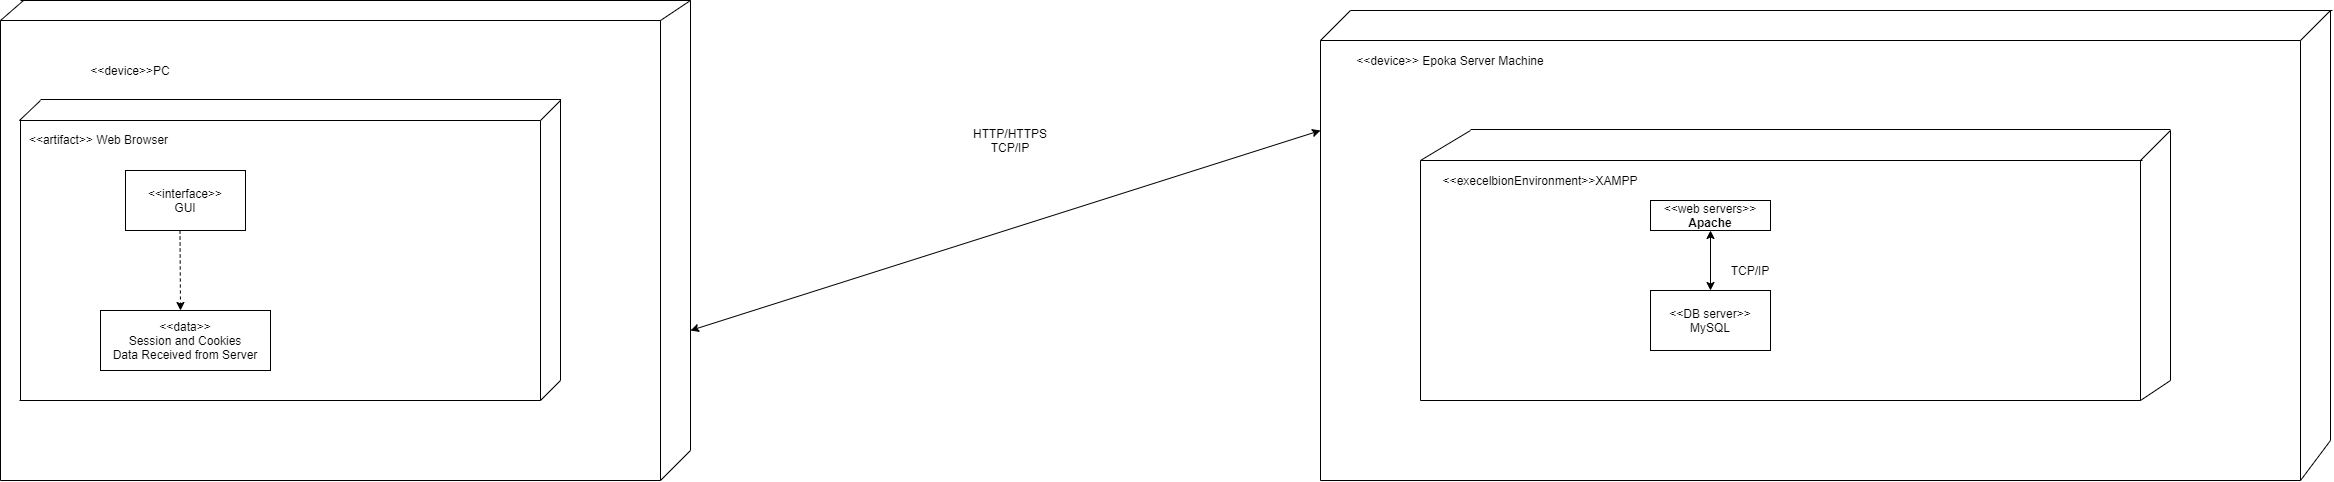

The diagram above was exported from draw.io. Its source (the exported page's mxGraphModel, read from the mxfile embedded in the PNG):
<mxGraphModel dx="868" dy="1501" grid="1" gridSize="10" guides="1" tooltips="1" connect="1" arrows="1" fold="1" page="1" pageScale="1" pageWidth="850" pageHeight="1100" math="0" shadow="0">
  <root>
    <mxCell id="0" />
    <mxCell id="1" parent="0" />
    <mxCell id="DpVT3r1v_h-D7Z_BwoRB-1" value="&amp;lt;&amp;lt;artifact&amp;gt;&amp;gt; Web Browser" style="text;html=1;align=center;verticalAlign=middle;resizable=0;points=[];autosize=1;" parent="1" vertex="1">
      <mxGeometry x="43" y="89" width="150" height="20" as="geometry" />
    </mxCell>
    <mxCell id="DpVT3r1v_h-D7Z_BwoRB-3" value="&amp;lt;&amp;lt;interface&amp;gt;&amp;gt;&lt;br&gt;GUI" style="rounded=0;whiteSpace=wrap;html=1;" parent="1" vertex="1">
      <mxGeometry x="145" y="130" width="120" height="60" as="geometry" />
    </mxCell>
    <mxCell id="DpVT3r1v_h-D7Z_BwoRB-4" value="" style="endArrow=classic;html=1;endFill=1;dashed=1;" parent="1" edge="1">
      <mxGeometry width="50" height="50" relative="1" as="geometry">
        <mxPoint x="199.5" y="190" as="sourcePoint" />
        <mxPoint x="200" y="270" as="targetPoint" />
      </mxGeometry>
    </mxCell>
    <mxCell id="DpVT3r1v_h-D7Z_BwoRB-5" value="&amp;lt;&amp;lt;data&amp;gt;&amp;gt;&lt;br&gt;Session and Cookies&lt;br&gt;Data Received from Server" style="rounded=0;whiteSpace=wrap;html=1;" parent="1" vertex="1">
      <mxGeometry x="120" y="270" width="170" height="60" as="geometry" />
    </mxCell>
    <mxCell id="DpVT3r1v_h-D7Z_BwoRB-8" value="" style="endArrow=none;html=1;" parent="1" edge="1">
      <mxGeometry width="50" height="50" relative="1" as="geometry">
        <mxPoint x="40" y="360" as="sourcePoint" />
        <mxPoint x="40" y="80" as="targetPoint" />
      </mxGeometry>
    </mxCell>
    <mxCell id="DpVT3r1v_h-D7Z_BwoRB-9" value="" style="endArrow=none;html=1;" parent="1" edge="1">
      <mxGeometry width="50" height="50" relative="1" as="geometry">
        <mxPoint x="39" y="80" as="sourcePoint" />
        <mxPoint x="560" y="80" as="targetPoint" />
      </mxGeometry>
    </mxCell>
    <mxCell id="DpVT3r1v_h-D7Z_BwoRB-10" value="" style="endArrow=none;html=1;" parent="1" edge="1">
      <mxGeometry width="50" height="50" relative="1" as="geometry">
        <mxPoint x="560" y="80" as="sourcePoint" />
        <mxPoint x="580" y="60" as="targetPoint" />
      </mxGeometry>
    </mxCell>
    <mxCell id="DpVT3r1v_h-D7Z_BwoRB-11" value="" style="endArrow=none;html=1;" parent="1" edge="1">
      <mxGeometry width="50" height="50" relative="1" as="geometry">
        <mxPoint x="580" y="340" as="sourcePoint" />
        <mxPoint x="580" y="58.5" as="targetPoint" />
      </mxGeometry>
    </mxCell>
    <mxCell id="DpVT3r1v_h-D7Z_BwoRB-12" value="" style="endArrow=none;html=1;" parent="1" edge="1">
      <mxGeometry width="50" height="50" relative="1" as="geometry">
        <mxPoint x="39" y="360" as="sourcePoint" />
        <mxPoint x="560" y="360" as="targetPoint" />
      </mxGeometry>
    </mxCell>
    <mxCell id="DpVT3r1v_h-D7Z_BwoRB-13" value="" style="endArrow=none;html=1;" parent="1" edge="1">
      <mxGeometry width="50" height="50" relative="1" as="geometry">
        <mxPoint x="560" y="360" as="sourcePoint" />
        <mxPoint x="560" y="80" as="targetPoint" />
      </mxGeometry>
    </mxCell>
    <mxCell id="DpVT3r1v_h-D7Z_BwoRB-15" value="" style="endArrow=none;html=1;" parent="1" edge="1">
      <mxGeometry width="50" height="50" relative="1" as="geometry">
        <mxPoint x="560" y="360" as="sourcePoint" />
        <mxPoint x="580" y="340" as="targetPoint" />
      </mxGeometry>
    </mxCell>
    <mxCell id="DpVT3r1v_h-D7Z_BwoRB-17" value="" style="endArrow=none;html=1;" parent="1" edge="1">
      <mxGeometry width="50" height="50" relative="1" as="geometry">
        <mxPoint x="60" y="59" as="sourcePoint" />
        <mxPoint x="580" y="59" as="targetPoint" />
      </mxGeometry>
    </mxCell>
    <mxCell id="DpVT3r1v_h-D7Z_BwoRB-18" value="" style="endArrow=none;html=1;" parent="1" edge="1">
      <mxGeometry width="50" height="50" relative="1" as="geometry">
        <mxPoint x="39" y="80" as="sourcePoint" />
        <mxPoint x="60" y="60" as="targetPoint" />
      </mxGeometry>
    </mxCell>
    <mxCell id="DpVT3r1v_h-D7Z_BwoRB-23" value="&amp;lt;&amp;lt;device&amp;gt;&amp;gt;PC" style="text;html=1;strokeColor=none;fillColor=none;align=center;verticalAlign=middle;whiteSpace=wrap;rounded=0;" parent="1" vertex="1">
      <mxGeometry x="130" y="20" width="40" height="20" as="geometry" />
    </mxCell>
    <mxCell id="DpVT3r1v_h-D7Z_BwoRB-24" value="" style="endArrow=none;html=1;" parent="1" edge="1">
      <mxGeometry width="50" height="50" relative="1" as="geometry">
        <mxPoint x="680" y="440" as="sourcePoint" />
        <mxPoint x="680" y="-20" as="targetPoint" />
      </mxGeometry>
    </mxCell>
    <mxCell id="DpVT3r1v_h-D7Z_BwoRB-25" value="" style="endArrow=none;html=1;" parent="1" edge="1">
      <mxGeometry width="50" height="50" relative="1" as="geometry">
        <mxPoint x="680" y="440" as="sourcePoint" />
        <mxPoint x="710" y="410" as="targetPoint" />
      </mxGeometry>
    </mxCell>
    <mxCell id="DpVT3r1v_h-D7Z_BwoRB-26" value="" style="endArrow=none;html=1;" parent="1" edge="1">
      <mxGeometry width="50" height="50" relative="1" as="geometry">
        <mxPoint x="710" y="410" as="sourcePoint" />
        <mxPoint x="710" y="-40" as="targetPoint" />
      </mxGeometry>
    </mxCell>
    <mxCell id="DpVT3r1v_h-D7Z_BwoRB-27" value="" style="endArrow=none;html=1;" parent="1" edge="1">
      <mxGeometry width="50" height="50" relative="1" as="geometry">
        <mxPoint x="680" y="-20" as="sourcePoint" />
        <mxPoint x="710" y="-40" as="targetPoint" />
      </mxGeometry>
    </mxCell>
    <mxCell id="DpVT3r1v_h-D7Z_BwoRB-29" value="" style="endArrow=none;html=1;" parent="1" edge="1">
      <mxGeometry width="50" height="50" relative="1" as="geometry">
        <mxPoint x="40" y="-40" as="sourcePoint" />
        <mxPoint x="710" y="-40" as="targetPoint" />
      </mxGeometry>
    </mxCell>
    <mxCell id="DpVT3r1v_h-D7Z_BwoRB-30" value="" style="endArrow=none;html=1;" parent="1" edge="1">
      <mxGeometry width="50" height="50" relative="1" as="geometry">
        <mxPoint x="20" y="-20" as="sourcePoint" />
        <mxPoint x="680" y="-20" as="targetPoint" />
      </mxGeometry>
    </mxCell>
    <mxCell id="DpVT3r1v_h-D7Z_BwoRB-32" value="" style="endArrow=none;html=1;" parent="1" edge="1">
      <mxGeometry width="50" height="50" relative="1" as="geometry">
        <mxPoint x="20" y="-20" as="sourcePoint" />
        <mxPoint x="43" y="-40" as="targetPoint" />
      </mxGeometry>
    </mxCell>
    <mxCell id="DpVT3r1v_h-D7Z_BwoRB-33" value="" style="endArrow=none;html=1;" parent="1" edge="1">
      <mxGeometry width="50" height="50" relative="1" as="geometry">
        <mxPoint x="20" y="440" as="sourcePoint" />
        <mxPoint x="20" y="-20" as="targetPoint" />
      </mxGeometry>
    </mxCell>
    <mxCell id="DpVT3r1v_h-D7Z_BwoRB-34" value="" style="endArrow=none;html=1;" parent="1" edge="1">
      <mxGeometry width="50" height="50" relative="1" as="geometry">
        <mxPoint x="20" y="440" as="sourcePoint" />
        <mxPoint x="680" y="440" as="targetPoint" />
      </mxGeometry>
    </mxCell>
    <mxCell id="DpVT3r1v_h-D7Z_BwoRB-35" value="" style="endArrow=classic;startArrow=classic;html=1;" parent="1" edge="1">
      <mxGeometry width="50" height="50" relative="1" as="geometry">
        <mxPoint x="710" y="290" as="sourcePoint" />
        <mxPoint x="1340" y="90" as="targetPoint" />
      </mxGeometry>
    </mxCell>
    <mxCell id="DpVT3r1v_h-D7Z_BwoRB-36" value="HTTP/HTTPS&lt;br&gt;TCP/IP" style="text;html=1;strokeColor=none;fillColor=none;align=center;verticalAlign=middle;whiteSpace=wrap;rounded=0;" parent="1" vertex="1">
      <mxGeometry x="1010" y="90" width="40" height="20" as="geometry" />
    </mxCell>
    <mxCell id="DpVT3r1v_h-D7Z_BwoRB-38" value="&amp;lt;&amp;lt;device&amp;gt;&amp;gt; Epoka Server Machine" style="text;html=1;strokeColor=none;fillColor=none;align=center;verticalAlign=middle;whiteSpace=wrap;rounded=0;" parent="1" vertex="1">
      <mxGeometry x="1360" y="10" width="220" height="20" as="geometry" />
    </mxCell>
    <mxCell id="DpVT3r1v_h-D7Z_BwoRB-39" value="" style="endArrow=none;html=1;" parent="1" edge="1">
      <mxGeometry width="50" height="50" relative="1" as="geometry">
        <mxPoint x="1340" y="440" as="sourcePoint" />
        <mxPoint x="1340" as="targetPoint" />
      </mxGeometry>
    </mxCell>
    <mxCell id="DpVT3r1v_h-D7Z_BwoRB-40" value="" style="endArrow=none;html=1;" parent="1" edge="1">
      <mxGeometry width="50" height="50" relative="1" as="geometry">
        <mxPoint x="1340" as="sourcePoint" />
        <mxPoint x="1370" y="-30" as="targetPoint" />
      </mxGeometry>
    </mxCell>
    <mxCell id="DpVT3r1v_h-D7Z_BwoRB-42" value="" style="endArrow=none;html=1;" parent="1" edge="1">
      <mxGeometry width="50" height="50" relative="1" as="geometry">
        <mxPoint x="1370" y="-30" as="sourcePoint" />
        <mxPoint x="2352" y="-30" as="targetPoint" />
      </mxGeometry>
    </mxCell>
    <mxCell id="DpVT3r1v_h-D7Z_BwoRB-43" value="" style="endArrow=none;html=1;" parent="1" edge="1">
      <mxGeometry width="50" height="50" relative="1" as="geometry">
        <mxPoint x="2320" as="sourcePoint" />
        <mxPoint x="2350" y="-30" as="targetPoint" />
      </mxGeometry>
    </mxCell>
    <mxCell id="DpVT3r1v_h-D7Z_BwoRB-44" value="" style="endArrow=none;html=1;" parent="1" edge="1">
      <mxGeometry width="50" height="50" relative="1" as="geometry">
        <mxPoint x="1340" as="sourcePoint" />
        <mxPoint x="2320" as="targetPoint" />
      </mxGeometry>
    </mxCell>
    <mxCell id="DpVT3r1v_h-D7Z_BwoRB-45" value="" style="endArrow=none;html=1;" parent="1" edge="1">
      <mxGeometry width="50" height="50" relative="1" as="geometry">
        <mxPoint x="2350" y="400" as="sourcePoint" />
        <mxPoint x="2350" y="-30" as="targetPoint" />
      </mxGeometry>
    </mxCell>
    <mxCell id="DpVT3r1v_h-D7Z_BwoRB-46" value="" style="endArrow=none;html=1;" parent="1" edge="1">
      <mxGeometry width="50" height="50" relative="1" as="geometry">
        <mxPoint x="1340" y="440" as="sourcePoint" />
        <mxPoint x="2320" y="440" as="targetPoint" />
      </mxGeometry>
    </mxCell>
    <mxCell id="DpVT3r1v_h-D7Z_BwoRB-47" value="" style="endArrow=none;html=1;" parent="1" edge="1">
      <mxGeometry width="50" height="50" relative="1" as="geometry">
        <mxPoint x="2320" y="440" as="sourcePoint" />
        <mxPoint x="2320" as="targetPoint" />
      </mxGeometry>
    </mxCell>
    <mxCell id="DpVT3r1v_h-D7Z_BwoRB-48" value="" style="endArrow=none;html=1;" parent="1" edge="1">
      <mxGeometry width="50" height="50" relative="1" as="geometry">
        <mxPoint x="2320" y="440" as="sourcePoint" />
        <mxPoint x="2350" y="400" as="targetPoint" />
      </mxGeometry>
    </mxCell>
    <mxCell id="DpVT3r1v_h-D7Z_BwoRB-49" value="" style="endArrow=none;html=1;" parent="1" edge="1">
      <mxGeometry width="50" height="50" relative="1" as="geometry">
        <mxPoint x="1440" y="120" as="sourcePoint" />
        <mxPoint x="2162" y="120" as="targetPoint" />
      </mxGeometry>
    </mxCell>
    <mxCell id="DpVT3r1v_h-D7Z_BwoRB-50" value="" style="endArrow=none;html=1;" parent="1" edge="1">
      <mxGeometry width="50" height="50" relative="1" as="geometry">
        <mxPoint x="1440" y="360" as="sourcePoint" />
        <mxPoint x="1440" y="120" as="targetPoint" />
      </mxGeometry>
    </mxCell>
    <mxCell id="DpVT3r1v_h-D7Z_BwoRB-51" value="" style="endArrow=none;html=1;" parent="1" edge="1">
      <mxGeometry width="50" height="50" relative="1" as="geometry">
        <mxPoint x="1440" y="360" as="sourcePoint" />
        <mxPoint x="2160" y="360" as="targetPoint" />
      </mxGeometry>
    </mxCell>
    <mxCell id="DpVT3r1v_h-D7Z_BwoRB-52" value="" style="endArrow=none;html=1;" parent="1" edge="1">
      <mxGeometry width="50" height="50" relative="1" as="geometry">
        <mxPoint x="2160" y="360" as="sourcePoint" />
        <mxPoint x="2160" y="120" as="targetPoint" />
      </mxGeometry>
    </mxCell>
    <mxCell id="DpVT3r1v_h-D7Z_BwoRB-53" value="" style="endArrow=none;html=1;" parent="1" edge="1">
      <mxGeometry width="50" height="50" relative="1" as="geometry">
        <mxPoint x="2160" y="120" as="sourcePoint" />
        <mxPoint x="2190" y="90" as="targetPoint" />
      </mxGeometry>
    </mxCell>
    <mxCell id="DpVT3r1v_h-D7Z_BwoRB-54" value="" style="endArrow=none;html=1;" parent="1" edge="1">
      <mxGeometry width="50" height="50" relative="1" as="geometry">
        <mxPoint x="2190" y="340" as="sourcePoint" />
        <mxPoint x="2190" y="90" as="targetPoint" />
      </mxGeometry>
    </mxCell>
    <mxCell id="DpVT3r1v_h-D7Z_BwoRB-55" value="" style="endArrow=none;html=1;" parent="1" edge="1">
      <mxGeometry width="50" height="50" relative="1" as="geometry">
        <mxPoint x="2160" y="360" as="sourcePoint" />
        <mxPoint x="2190" y="340" as="targetPoint" />
      </mxGeometry>
    </mxCell>
    <mxCell id="DpVT3r1v_h-D7Z_BwoRB-56" value="" style="endArrow=none;html=1;" parent="1" edge="1">
      <mxGeometry width="50" height="50" relative="1" as="geometry">
        <mxPoint x="1490" y="89" as="sourcePoint" />
        <mxPoint x="2190" y="89" as="targetPoint" />
      </mxGeometry>
    </mxCell>
    <mxCell id="DpVT3r1v_h-D7Z_BwoRB-57" value="" style="endArrow=none;html=1;" parent="1" edge="1">
      <mxGeometry width="50" height="50" relative="1" as="geometry">
        <mxPoint x="1440" y="120" as="sourcePoint" />
        <mxPoint x="1490" y="90" as="targetPoint" />
      </mxGeometry>
    </mxCell>
    <mxCell id="DpVT3r1v_h-D7Z_BwoRB-58" value="&amp;lt;&amp;lt;execelbionEnvironment&amp;gt;&amp;gt;XAMPP" style="text;html=1;strokeColor=none;fillColor=none;align=center;verticalAlign=middle;whiteSpace=wrap;rounded=0;" parent="1" vertex="1">
      <mxGeometry x="1540" y="130" width="40" height="20" as="geometry" />
    </mxCell>
    <mxCell id="DpVT3r1v_h-D7Z_BwoRB-61" value="&amp;lt;&amp;lt;web servers&amp;gt;&amp;gt;&lt;br&gt;&lt;b&gt;Apache&lt;/b&gt;" style="rounded=0;whiteSpace=wrap;html=1;" parent="1" vertex="1">
      <mxGeometry x="1670" y="160" width="120" height="30" as="geometry" />
    </mxCell>
    <mxCell id="DpVT3r1v_h-D7Z_BwoRB-62" value="" style="endArrow=classic;startArrow=classic;html=1;" parent="1" edge="1">
      <mxGeometry width="50" height="50" relative="1" as="geometry">
        <mxPoint x="1730" y="250" as="sourcePoint" />
        <mxPoint x="1730" y="190" as="targetPoint" />
      </mxGeometry>
    </mxCell>
    <mxCell id="DpVT3r1v_h-D7Z_BwoRB-63" value="TCP/IP" style="text;html=1;strokeColor=none;fillColor=none;align=center;verticalAlign=middle;whiteSpace=wrap;rounded=0;" parent="1" vertex="1">
      <mxGeometry x="1750" y="220" width="40" height="20" as="geometry" />
    </mxCell>
    <mxCell id="DpVT3r1v_h-D7Z_BwoRB-64" value="&amp;lt;&amp;lt;DB server&amp;gt;&amp;gt;&lt;br&gt;MySQL" style="rounded=0;whiteSpace=wrap;html=1;" parent="1" vertex="1">
      <mxGeometry x="1670" y="250" width="120" height="60" as="geometry" />
    </mxCell>
  </root>
</mxGraphModel>